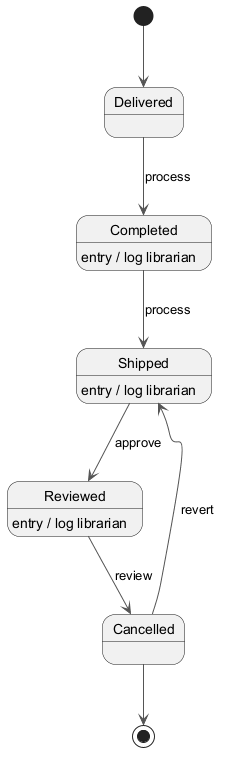

The diagram above was rendered by PlantUML. Its source (embedded in the PNG):
@startuml
skinparam monochrome true
skinparam ArrowColor #555555
[*] --> Delivered
Delivered --> Completed : process
Completed --> Shipped : process
Completed : entry / log librarian
Shipped --> Reviewed : approve
Shipped : entry / log librarian
Reviewed --> Cancelled : review
Reviewed : entry / log librarian
Cancelled --> Shipped : revert
Cancelled --> [*]
@enduml